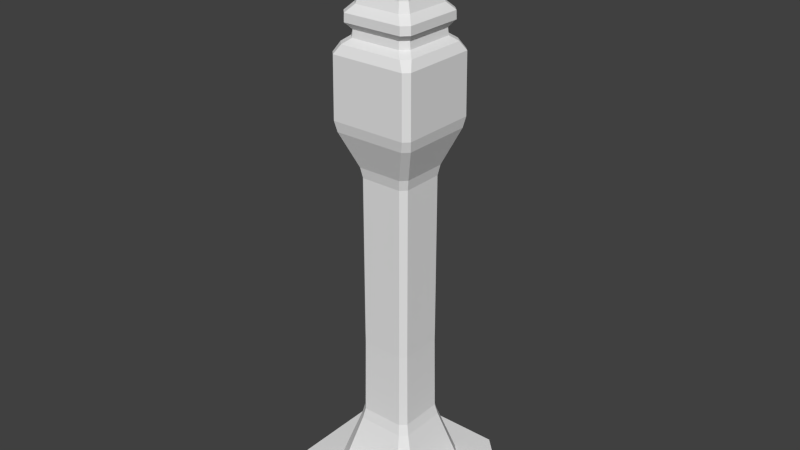 # Source: Cuboid.blend  (saved by Blender 2.75.0; exported with 4.5.12 LTS)
import bpy
from mathutils import Matrix  # noqa: F401  (used for matrix-valued properties, if any)

bpy.ops.wm.read_factory_settings(use_empty=True)
scene = bpy.context.scene
scene.name = 'Scene'

# ---- collections
col_collection_1 = bpy.data.collections.new('Collection 1'); scene.collection.children.link(col_collection_1)

# ---- world
world_world = bpy.data.worlds.new('World'); scene.world = world_world
world_world.color = (0.05088, 0.05088, 0.05088)
world_world.use_sun_shadow = False
world_world.sun_shadow_jitter_overblur = 0.0
world_world.cycles.sampling_method = 'MANUAL'
world_world.cycles.sample_map_resolution = 256

# ---- meshes
me_vert = bpy.data.meshes.new('Vert')
me_vert.from_pydata([(1.613, 1.182, 0.0), (1.182, 1.613, 0.0), (1.017, 0.7937, 1.779), (0.9315, 0.7324, 2.145), (0.7324, 0.9315, 2.145), (0.7937, 1.017, 1.779), (0.8951, 0.7115, 4.779), (0.8976, 0.714, 5.146), (0.714, 0.8976, 5.146), (0.7115, 0.8951, 4.779), (0.8976, 0.714, 10.72), (0.9639, 0.7687, 11.08), (0.7687, 0.9639, 11.08), (0.714, 0.8976, 10.72), (1.423, 1.228, 12.26), (1.488, 1.304, 12.62), (1.304, 1.488, 12.62), (1.228, 1.423, 12.26), (1.47, 1.287, 14.67), (1.325, 1.092, 14.97), (1.092, 1.325, 14.97), (1.287, 1.47, 14.67), (1.103, 0.8695, 15.15), (1.076, 0.8583, 15.4), (0.8583, 1.076, 15.4), (0.8695, 1.103, 15.15), (1.249, 1.031, 15.61), (1.244, 1.023, 15.89), (1.023, 1.244, 15.89), (1.031, 1.249, 15.61), (1.021, 0.7997, 16.14), (0.8998, 0.7162, 16.46), (0.7162, 0.8998, 16.46), (0.7997, 1.021, 16.14), (0.9158, 0.7322, 17.79), (0.814, 0.6029, 18.13), (0.6029, 0.814, 18.13), (0.7322, 0.9158, 17.79), (0.2877, 0.07663, 18.89), (-6.706e-07, 1.356e-06, 19.04), (0.07662, 0.2877, 18.89), (-1.182, 1.613, 0.0), (-1.613, 1.182, 0.0), (-0.7324, 0.9315, 2.145), (-0.9315, 0.7324, 2.145), (-1.017, 0.7937, 1.779), (-0.7937, 1.017, 1.779), (-0.714, 0.8976, 5.146), (-0.8976, 0.714, 5.146), (-0.8951, 0.7115, 4.779), (-0.7115, 0.8951, 4.779), (-0.7687, 0.9639, 11.08), (-0.9639, 0.7687, 11.08), (-0.8976, 0.714, 10.72), (-0.714, 0.8976, 10.72), (-1.304, 1.488, 12.62), (-1.488, 1.304, 12.62), (-1.423, 1.228, 12.26), (-1.228, 1.423, 12.26), (-1.092, 1.325, 14.97), (-1.325, 1.092, 14.97), (-1.47, 1.287, 14.67), (-1.287, 1.47, 14.67), (-0.8583, 1.076, 15.4), (-1.076, 0.8583, 15.4), (-1.103, 0.8695, 15.15), (-0.8695, 1.103, 15.15), (-1.023, 1.244, 15.89), (-1.244, 1.023, 15.89), (-1.249, 1.031, 15.61), (-1.031, 1.249, 15.61), (-0.7162, 0.8998, 16.46), (-0.8998, 0.7162, 16.46), (-1.021, 0.7997, 16.14), (-0.7997, 1.021, 16.14), (-0.6029, 0.814, 18.13), (-0.814, 0.6029, 18.13), (-0.9158, 0.7322, 17.79), (-0.7322, 0.9158, 17.79), (-0.07663, 0.2877, 18.89), (-1.356e-06, 1.356e-06, 19.04), (-0.2877, 0.07663, 18.89), (-1.613, -1.182, 0.0), (-1.182, -1.613, 0.0), (-0.9315, -0.7324, 2.145), (-0.7324, -0.9315, 2.145), (-0.7937, -1.017, 1.779), (-1.017, -0.7937, 1.779), (-0.8976, -0.714, 5.146), (-0.714, -0.8976, 5.146), (-0.7115, -0.8951, 4.779), (-0.8951, -0.7115, 4.779), (-0.9639, -0.7687, 11.08), (-0.7687, -0.9639, 11.08), (-0.714, -0.8976, 10.72), (-0.8976, -0.714, 10.72), (-1.488, -1.304, 12.62), (-1.304, -1.488, 12.62), (-1.228, -1.423, 12.26), (-1.423, -1.228, 12.26), (-1.325, -1.092, 14.97), (-1.092, -1.325, 14.97), (-1.287, -1.47, 14.67), (-1.47, -1.287, 14.67), (-1.076, -0.8583, 15.4), (-0.8583, -1.076, 15.4), (-0.8695, -1.103, 15.15), (-1.103, -0.8695, 15.15), (-1.244, -1.023, 15.89), (-1.023, -1.244, 15.89), (-1.031, -1.249, 15.61), (-1.249, -1.031, 15.61), (-0.8998, -0.7162, 16.46), (-0.7162, -0.8998, 16.46), (-0.7997, -1.021, 16.14), (-1.021, -0.7997, 16.14), (-0.814, -0.6029, 18.13), (-0.6029, -0.814, 18.13), (-0.7322, -0.9158, 17.79), (-0.9158, -0.7322, 17.79), (-0.2877, -0.07662, 18.89), (-1.363e-06, 6.407e-07, 19.04), (-0.07663, -0.2877, 18.89), (1.182, -1.613, 0.0), (1.613, -1.182, 0.0), (0.7324, -0.9315, 2.145), (0.9315, -0.7324, 2.145), (1.017, -0.7937, 1.779), (0.7937, -1.017, 1.779), (0.714, -0.8976, 5.146), (0.8976, -0.714, 5.146), (0.8951, -0.7115, 4.779), (0.7115, -0.8951, 4.779), (0.7687, -0.9639, 11.08), (0.9639, -0.7687, 11.08), (0.8976, -0.714, 10.72), (0.714, -0.8976, 10.72), (1.304, -1.488, 12.62), (1.488, -1.304, 12.62), (1.423, -1.228, 12.26), (1.228, -1.423, 12.26), (1.092, -1.325, 14.97), (1.325, -1.092, 14.97), (1.47, -1.287, 14.67), (1.287, -1.47, 14.67), (0.8583, -1.076, 15.4), (1.076, -0.8583, 15.4), (1.103, -0.8695, 15.15), (0.8695, -1.103, 15.15), (1.023, -1.244, 15.89), (1.244, -1.023, 15.89), (1.249, -1.031, 15.61), (1.031, -1.249, 15.61), (0.7162, -0.8998, 16.46), (0.8998, -0.7162, 16.46), (1.021, -0.7997, 16.14), (0.7997, -1.021, 16.14), (0.6029, -0.814, 18.13), (0.814, -0.6029, 18.13), (0.9158, -0.7322, 17.79), (0.7322, -0.9158, 17.79), (0.07662, -0.2877, 18.89), (-6.557e-07, 6.631e-07, 19.04), (0.2877, -0.07662, 18.89), (2.639, 1.934, 0.0), (1.934, 2.639, 0.0), (-1.934, 2.639, 0.0), (-2.639, 1.934, 0.0), (-2.639, -1.934, 0.0), (-1.934, -2.639, 0.0), (1.934, -2.639, 0.0), (2.639, -1.934, 0.0), (2.639, 1.934, -1.045), (1.934, 2.639, -1.045), (-1.934, 2.639, -1.045), (-2.639, 1.934, -1.045), (-2.639, -1.934, -1.045), (-1.934, -2.639, -1.045), (1.934, -2.639, -1.045), (2.639, -1.934, -1.045)], [], [(4, 43, 50, 9), (126, 3, 6, 131), (48, 88, 95, 53), (89, 129, 136, 94), (8, 47, 54, 13), (130, 7, 10, 135), (52, 92, 99, 57), (93, 133, 140, 98), (12, 51, 58, 17), (16, 55, 62, 21), (56, 96, 103, 61), (97, 137, 144, 102), (44, 84, 91, 49), (85, 125, 132, 90), (124, 0, 2, 127), (134, 11, 14, 139), (138, 15, 18, 143), (60, 100, 107, 65), (101, 141, 148, 106), (20, 59, 66, 25), (142, 19, 22, 147), (64, 104, 111, 69), (105, 145, 152, 110), (24, 63, 70, 29), (146, 23, 26, 151), (68, 108, 115, 73), (109, 149, 156, 114), (28, 67, 74, 33), (150, 27, 30, 155), (72, 112, 119, 77), (113, 153, 160, 118), (32, 71, 78, 37), (154, 31, 34, 159), (76, 116, 120, 81), (117, 157, 161, 122), (36, 75, 79, 40), (158, 35, 38, 163), (83, 123, 128, 86), (80, 121, 162, 39), (42, 82, 87, 45), (2, 5, 4, 3), (6, 9, 8, 7), (10, 13, 12, 11), (14, 17, 16, 15), (18, 21, 20, 19), (22, 25, 24, 23), (26, 29, 28, 27), (30, 33, 32, 31), (34, 37, 36, 35), (38, 40, 39), (43, 46, 45, 44), (47, 50, 49, 48), (51, 54, 53, 52), (55, 58, 57, 56), (59, 62, 61, 60), (63, 66, 65, 64), (67, 70, 69, 68), (71, 74, 73, 72), (75, 78, 77, 76), (79, 81, 80), (84, 87, 86, 85), (88, 91, 90, 89), (92, 95, 94, 93), (96, 99, 98, 97), (100, 103, 102, 101), (104, 107, 106, 105), (108, 111, 110, 109), (112, 115, 114, 113), (116, 119, 118, 117), (120, 122, 121), (125, 128, 127, 126), (129, 132, 131, 130), (133, 136, 135, 134), (137, 140, 139, 138), (141, 144, 143, 142), (145, 148, 147, 146), (149, 152, 151, 150), (153, 156, 155, 154), (157, 160, 159, 158), (161, 163, 162), (0, 1, 5, 2), (3, 4, 9, 6), (7, 8, 13, 10), (11, 12, 17, 14), (15, 16, 21, 18), (19, 20, 25, 22), (23, 24, 29, 26), (27, 28, 33, 30), (31, 32, 37, 34), (35, 36, 40, 38), (46, 43, 4, 5), (50, 47, 8, 9), (54, 51, 12, 13), (58, 55, 16, 17), (62, 59, 20, 21), (66, 63, 24, 25), (70, 67, 28, 29), (74, 71, 32, 33), (78, 75, 36, 37), (79, 80, 39, 40), (87, 84, 44, 45), (91, 88, 48, 49), (95, 92, 52, 53), (99, 96, 56, 57), (103, 100, 60, 61), (107, 104, 64, 65), (111, 108, 68, 69), (115, 112, 72, 73), (119, 116, 76, 77), (120, 121, 80, 81), (128, 125, 85, 86), (132, 129, 89, 90), (136, 133, 93, 94), (140, 137, 97, 98), (144, 141, 101, 102), (148, 145, 105, 106), (152, 149, 109, 110), (156, 153, 113, 114), (160, 157, 117, 118), (161, 162, 121, 122), (2, 3, 126, 127), (6, 7, 130, 131), (10, 11, 134, 135), (14, 15, 138, 139), (18, 19, 142, 143), (22, 23, 146, 147), (26, 27, 150, 151), (30, 31, 154, 155), (34, 35, 158, 159), (38, 39, 162, 163), (41, 42, 45, 46), (82, 83, 86, 87), (123, 124, 127, 128), (43, 44, 49, 50), (84, 85, 90, 91), (125, 126, 131, 132), (47, 48, 53, 54), (88, 89, 94, 95), (129, 130, 135, 136), (51, 52, 57, 58), (92, 93, 98, 99), (133, 134, 139, 140), (55, 56, 61, 62), (96, 97, 102, 103), (137, 138, 143, 144), (59, 60, 65, 66), (100, 101, 106, 107), (141, 142, 147, 148), (63, 64, 69, 70), (104, 105, 110, 111), (145, 146, 151, 152), (67, 68, 73, 74), (108, 109, 114, 115), (149, 150, 155, 156), (71, 72, 77, 78), (112, 113, 118, 119), (153, 154, 159, 160), (75, 76, 81, 79), (116, 117, 122, 120), (157, 158, 163, 161), (1, 41, 46, 5), (1, 165, 166, 41), (83, 169, 170, 123), (0, 164, 165, 1), (41, 166, 167, 42), (42, 167, 168, 82), (82, 168, 169, 83), (124, 171, 164, 0), (123, 170, 171, 124), (170, 178, 179, 171), (166, 174, 175, 167), (169, 177, 178, 170), (165, 173, 174, 166), (168, 176, 177, 169), (164, 172, 173, 165), (171, 179, 172, 164), (167, 175, 176, 168), (172, 179, 178, 177, 176, 175, 174, 173)])
me_vert.use_remesh_preserve_volume = False
me_vert.use_remesh_preserve_attributes = False
me_vert.use_mirror_vertex_groups = False
me_vert.update()

# ---- objects
ob_vert = bpy.data.objects.new('Vert', me_vert)

# ---- transforms, parenting, visibility, modifiers, constraints
ob_vert.location = (0.0, 0.0, 0.0)
ob_vert.lineart.crease_threshold = 0.0

# ---- collection membership
col_collection_1.objects.link(ob_vert)

# ---- scene / render settings (as saved in the file)
scene.frame_start = 1; scene.frame_end = 250; scene.frame_set(1)
scene.render.engine = 'BLENDER_EEVEE_NEXT'
scene.render.resolution_percentage = 50
scene.render.dither_intensity = 0.0
scene.cycles.use_denoising = False
scene.cycles.samples = 10
scene.cycles.sampling_pattern = 'TABULATED_SOBOL'
scene.cycles.light_sampling_threshold = 0.0
scene.cycles.use_adaptive_sampling = False
scene.cycles.use_light_tree = False
scene.cycles.blur_glossy = 0.0
scene.cycles.pixel_filter_type = 'GAUSSIAN'
scene.cycles.sample_clamp_indirect = 0.0
scene.view_settings.view_transform = 'Standard'
bpy.context.view_layer.update()

# ---- added for rendering (the .blend has no active camera and no usable light): camera, sun
cam_auto = bpy.data.cameras.new('AutoCamera')
cam_auto.lens = 50.0
cam_auto.sensor_width = 36.0
cam_auto.clip_end = 1000.0
ob_auto_camera = bpy.data.objects.new('AutoCamera', cam_auto)
scene.collection.objects.link(ob_auto_camera)
ob_auto_camera.location = (19.826, -23.7912, 24.8589)
ob_auto_camera.rotation_euler = (1.09748, -7.21219e-08, 0.694738)
scene.camera = ob_auto_camera
light_auto_sun = bpy.data.lights.new('AutoSun', 'SUN')
light_auto_sun.energy = 3.0
light_auto_sun.angle = 0.0523599
ob_auto_sun = bpy.data.objects.new('AutoSun', light_auto_sun)
scene.collection.objects.link(ob_auto_sun)
ob_auto_sun.rotation_euler = (0.872665, 0.174533, 0.523599)
bpy.context.view_layer.update()
